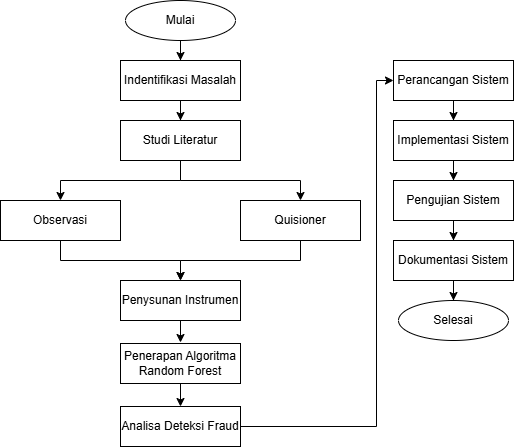

The diagram above was exported from draw.io. Its source (the exported page's mxGraphModel, read from the mxfile embedded in the PNG):
<mxGraphModel dx="810" dy="479" grid="0" gridSize="10" guides="1" tooltips="1" connect="1" arrows="1" fold="1" page="1" pageScale="1" pageWidth="827" pageHeight="1169" math="0" shadow="0">
  <root>
    <mxCell id="0" />
    <mxCell id="1" parent="0" />
    <mxCell id="-Khwe24UYTF_iYuS0kY5-9" style="edgeStyle=orthogonalEdgeStyle;rounded=0;orthogonalLoop=1;jettySize=auto;html=1;entryX=0.5;entryY=0;entryDx=0;entryDy=0;" edge="1" parent="1" source="-Khwe24UYTF_iYuS0kY5-1" target="-Khwe24UYTF_iYuS0kY5-2">
      <mxGeometry relative="1" as="geometry" />
    </mxCell>
    <mxCell id="-Khwe24UYTF_iYuS0kY5-1" value="Mulai" style="ellipse;whiteSpace=wrap;html=1;" vertex="1" parent="1">
      <mxGeometry x="170" y="40" width="110" height="40" as="geometry" />
    </mxCell>
    <mxCell id="-Khwe24UYTF_iYuS0kY5-13" value="" style="edgeStyle=orthogonalEdgeStyle;rounded=0;orthogonalLoop=1;jettySize=auto;html=1;" edge="1" parent="1" source="-Khwe24UYTF_iYuS0kY5-2" target="-Khwe24UYTF_iYuS0kY5-3">
      <mxGeometry relative="1" as="geometry" />
    </mxCell>
    <mxCell id="-Khwe24UYTF_iYuS0kY5-2" value="Indentifikasi Masalah" style="rounded=0;whiteSpace=wrap;html=1;" vertex="1" parent="1">
      <mxGeometry x="165" y="100" width="120" height="40" as="geometry" />
    </mxCell>
    <mxCell id="-Khwe24UYTF_iYuS0kY5-14" style="edgeStyle=orthogonalEdgeStyle;rounded=0;orthogonalLoop=1;jettySize=auto;html=1;entryX=0.5;entryY=0;entryDx=0;entryDy=0;" edge="1" parent="1" source="-Khwe24UYTF_iYuS0kY5-3" target="-Khwe24UYTF_iYuS0kY5-4">
      <mxGeometry relative="1" as="geometry" />
    </mxCell>
    <mxCell id="-Khwe24UYTF_iYuS0kY5-15" style="edgeStyle=orthogonalEdgeStyle;rounded=0;orthogonalLoop=1;jettySize=auto;html=1;" edge="1" parent="1" source="-Khwe24UYTF_iYuS0kY5-3" target="-Khwe24UYTF_iYuS0kY5-5">
      <mxGeometry relative="1" as="geometry" />
    </mxCell>
    <mxCell id="-Khwe24UYTF_iYuS0kY5-3" value="Studi Literatur" style="rounded=0;whiteSpace=wrap;html=1;" vertex="1" parent="1">
      <mxGeometry x="165" y="160" width="120" height="40" as="geometry" />
    </mxCell>
    <mxCell id="-Khwe24UYTF_iYuS0kY5-16" style="edgeStyle=orthogonalEdgeStyle;rounded=0;orthogonalLoop=1;jettySize=auto;html=1;" edge="1" parent="1" source="-Khwe24UYTF_iYuS0kY5-4" target="-Khwe24UYTF_iYuS0kY5-6">
      <mxGeometry relative="1" as="geometry" />
    </mxCell>
    <mxCell id="-Khwe24UYTF_iYuS0kY5-4" value="Observasi" style="rounded=0;whiteSpace=wrap;html=1;" vertex="1" parent="1">
      <mxGeometry x="45" y="240" width="120" height="40" as="geometry" />
    </mxCell>
    <mxCell id="-Khwe24UYTF_iYuS0kY5-17" style="edgeStyle=orthogonalEdgeStyle;rounded=0;orthogonalLoop=1;jettySize=auto;html=1;entryX=0.5;entryY=0;entryDx=0;entryDy=0;" edge="1" parent="1" source="-Khwe24UYTF_iYuS0kY5-5" target="-Khwe24UYTF_iYuS0kY5-6">
      <mxGeometry relative="1" as="geometry" />
    </mxCell>
    <mxCell id="-Khwe24UYTF_iYuS0kY5-5" value="Quisioner" style="rounded=0;whiteSpace=wrap;html=1;" vertex="1" parent="1">
      <mxGeometry x="285" y="240" width="120" height="40" as="geometry" />
    </mxCell>
    <mxCell id="-Khwe24UYTF_iYuS0kY5-18" style="edgeStyle=orthogonalEdgeStyle;rounded=0;orthogonalLoop=1;jettySize=auto;html=1;" edge="1" parent="1" source="-Khwe24UYTF_iYuS0kY5-6">
      <mxGeometry relative="1" as="geometry">
        <mxPoint x="225" y="382" as="targetPoint" />
      </mxGeometry>
    </mxCell>
    <mxCell id="-Khwe24UYTF_iYuS0kY5-6" value="Penysunan Instrumen" style="rounded=0;whiteSpace=wrap;html=1;" vertex="1" parent="1">
      <mxGeometry x="165" y="320" width="120" height="40" as="geometry" />
    </mxCell>
    <mxCell id="-Khwe24UYTF_iYuS0kY5-33" style="edgeStyle=orthogonalEdgeStyle;rounded=0;orthogonalLoop=1;jettySize=auto;html=1;entryX=0.5;entryY=0;entryDx=0;entryDy=0;" edge="1" parent="1" source="-Khwe24UYTF_iYuS0kY5-7" target="-Khwe24UYTF_iYuS0kY5-19">
      <mxGeometry relative="1" as="geometry" />
    </mxCell>
    <mxCell id="-Khwe24UYTF_iYuS0kY5-7" value="Penerapan Algoritma&lt;br&gt;Random Forest" style="rounded=0;whiteSpace=wrap;html=1;" vertex="1" parent="1">
      <mxGeometry x="165" y="383" width="120" height="40" as="geometry" />
    </mxCell>
    <mxCell id="-Khwe24UYTF_iYuS0kY5-34" style="edgeStyle=orthogonalEdgeStyle;rounded=0;orthogonalLoop=1;jettySize=auto;html=1;entryX=0;entryY=0.5;entryDx=0;entryDy=0;" edge="1" parent="1" source="-Khwe24UYTF_iYuS0kY5-19" target="-Khwe24UYTF_iYuS0kY5-20">
      <mxGeometry relative="1" as="geometry">
        <Array as="points">
          <mxPoint x="421" y="466" />
          <mxPoint x="421" y="120" />
        </Array>
      </mxGeometry>
    </mxCell>
    <mxCell id="-Khwe24UYTF_iYuS0kY5-19" value="Analisa Deteksi Fraud" style="rounded=0;whiteSpace=wrap;html=1;" vertex="1" parent="1">
      <mxGeometry x="165" y="446" width="120" height="40" as="geometry" />
    </mxCell>
    <mxCell id="-Khwe24UYTF_iYuS0kY5-26" style="edgeStyle=orthogonalEdgeStyle;rounded=0;orthogonalLoop=1;jettySize=auto;html=1;" edge="1" parent="1" source="-Khwe24UYTF_iYuS0kY5-20" target="-Khwe24UYTF_iYuS0kY5-21">
      <mxGeometry relative="1" as="geometry" />
    </mxCell>
    <mxCell id="-Khwe24UYTF_iYuS0kY5-20" value="Perancangan Sistem" style="rounded=0;whiteSpace=wrap;html=1;" vertex="1" parent="1">
      <mxGeometry x="438" y="100" width="120" height="40" as="geometry" />
    </mxCell>
    <mxCell id="-Khwe24UYTF_iYuS0kY5-28" style="edgeStyle=orthogonalEdgeStyle;rounded=0;orthogonalLoop=1;jettySize=auto;html=1;entryX=0.5;entryY=0;entryDx=0;entryDy=0;" edge="1" parent="1" source="-Khwe24UYTF_iYuS0kY5-21" target="-Khwe24UYTF_iYuS0kY5-22">
      <mxGeometry relative="1" as="geometry" />
    </mxCell>
    <mxCell id="-Khwe24UYTF_iYuS0kY5-21" value="Implementasi Sistem" style="rounded=0;whiteSpace=wrap;html=1;" vertex="1" parent="1">
      <mxGeometry x="438" y="160" width="120" height="40" as="geometry" />
    </mxCell>
    <mxCell id="-Khwe24UYTF_iYuS0kY5-29" style="edgeStyle=orthogonalEdgeStyle;rounded=0;orthogonalLoop=1;jettySize=auto;html=1;entryX=0.5;entryY=0;entryDx=0;entryDy=0;" edge="1" parent="1" source="-Khwe24UYTF_iYuS0kY5-22" target="-Khwe24UYTF_iYuS0kY5-23">
      <mxGeometry relative="1" as="geometry" />
    </mxCell>
    <mxCell id="-Khwe24UYTF_iYuS0kY5-22" value="Pengujian Sistem" style="rounded=0;whiteSpace=wrap;html=1;" vertex="1" parent="1">
      <mxGeometry x="438" y="220" width="120" height="40" as="geometry" />
    </mxCell>
    <mxCell id="-Khwe24UYTF_iYuS0kY5-31" style="edgeStyle=orthogonalEdgeStyle;rounded=0;orthogonalLoop=1;jettySize=auto;html=1;entryX=0.5;entryY=0;entryDx=0;entryDy=0;" edge="1" parent="1" source="-Khwe24UYTF_iYuS0kY5-23" target="-Khwe24UYTF_iYuS0kY5-24">
      <mxGeometry relative="1" as="geometry" />
    </mxCell>
    <mxCell id="-Khwe24UYTF_iYuS0kY5-23" value="Dokumentasi Sistem" style="rounded=0;whiteSpace=wrap;html=1;" vertex="1" parent="1">
      <mxGeometry x="438" y="280" width="120" height="40" as="geometry" />
    </mxCell>
    <mxCell id="-Khwe24UYTF_iYuS0kY5-24" value="Selesai" style="ellipse;whiteSpace=wrap;html=1;" vertex="1" parent="1">
      <mxGeometry x="443" y="340" width="110" height="40" as="geometry" />
    </mxCell>
  </root>
</mxGraphModel>